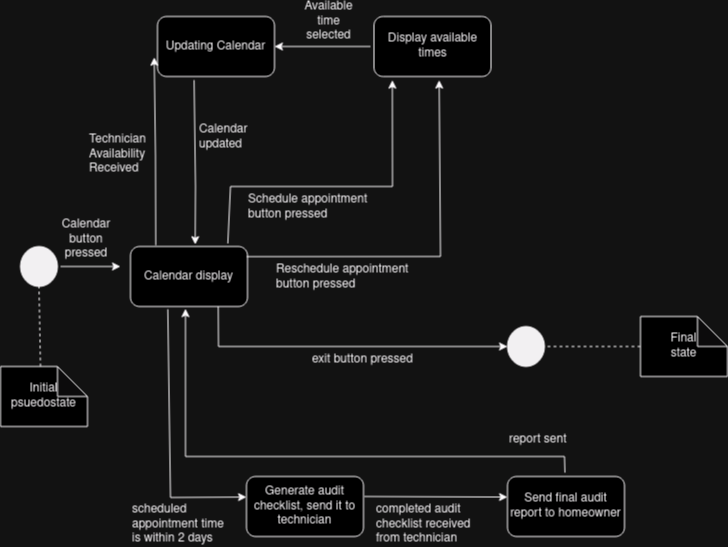

The diagram above was exported from draw.io. Its source (the exported page's mxGraphModel, read from the mxfile embedded in the PNG):
<mxGraphModel dx="819" dy="1543" grid="1" gridSize="10" guides="1" tooltips="1" connect="1" arrows="1" fold="1" page="1" pageScale="1" pageWidth="850" pageHeight="1100" math="0" shadow="0">
  <root>
    <mxCell id="0" />
    <mxCell id="1" parent="0" />
    <mxCell id="1xQ1ox92cC6e60sL-DOJ-3" value="" style="ellipse;whiteSpace=wrap;html=1;aspect=fixed;fillColor=#0d0d0d;" parent="1" vertex="1">
      <mxGeometry x="20" y="220" width="37" height="40" as="geometry" />
    </mxCell>
    <mxCell id="1xQ1ox92cC6e60sL-DOJ-4" value="Initial psuedostate" style="shape=note;whiteSpace=wrap;html=1;backgroundOutline=1;darkOpacity=0.05;" parent="1" vertex="1">
      <mxGeometry y="340" width="87" height="60" as="geometry" />
    </mxCell>
    <mxCell id="1xQ1ox92cC6e60sL-DOJ-5" value="" style="endArrow=none;dashed=1;html=1;rounded=0;entryX=0.5;entryY=1;entryDx=0;entryDy=0;strokeColor=#000000;" parent="1" target="1xQ1ox92cC6e60sL-DOJ-3" edge="1">
      <mxGeometry width="50" height="50" relative="1" as="geometry">
        <mxPoint x="40" y="340" as="sourcePoint" />
        <mxPoint x="80" y="290" as="targetPoint" />
      </mxGeometry>
    </mxCell>
    <mxCell id="1xQ1ox92cC6e60sL-DOJ-6" value="" style="endArrow=classic;html=1;rounded=0;" parent="1" edge="1">
      <mxGeometry width="50" height="50" relative="1" as="geometry">
        <mxPoint x="60" y="240" as="sourcePoint" />
        <mxPoint x="120" y="240" as="targetPoint" />
      </mxGeometry>
    </mxCell>
    <mxCell id="1xQ1ox92cC6e60sL-DOJ-12" value="" style="endArrow=classic;html=1;rounded=0;entryX=1;entryY=0.5;entryDx=0;entryDy=0;" parent="1" edge="1" target="1xQ1ox92cC6e60sL-DOJ-18">
      <mxGeometry width="50" height="50" relative="1" as="geometry">
        <mxPoint x="370" y="20" as="sourcePoint" />
        <mxPoint x="640" y="160" as="targetPoint" />
      </mxGeometry>
    </mxCell>
    <mxCell id="1xQ1ox92cC6e60sL-DOJ-15" value="Generate audit checklist, send it to technician" style="rounded=1;whiteSpace=wrap;html=1;" parent="1" vertex="1">
      <mxGeometry x="246" y="450" width="117" height="60" as="geometry" />
    </mxCell>
    <mxCell id="1xQ1ox92cC6e60sL-DOJ-18" value="Updating Calendar" style="rounded=1;whiteSpace=wrap;html=1;" parent="1" vertex="1">
      <mxGeometry x="157" y="-10" width="117" height="60" as="geometry" />
    </mxCell>
    <mxCell id="1xQ1ox92cC6e60sL-DOJ-26" value="" style="endArrow=classic;html=1;rounded=0;exitX=0.216;exitY=-0.021;exitDx=0;exitDy=0;exitPerimeter=0;entryX=-0.028;entryY=0.679;entryDx=0;entryDy=0;entryPerimeter=0;" parent="1" edge="1" target="1xQ1ox92cC6e60sL-DOJ-18" source="1xQ1ox92cC6e60sL-DOJ-41">
      <mxGeometry width="50" height="50" relative="1" as="geometry">
        <mxPoint x="240" y="201" as="sourcePoint" />
        <mxPoint x="210" y="150" as="targetPoint" />
        <Array as="points">
          <mxPoint x="155" y="130" />
        </Array>
      </mxGeometry>
    </mxCell>
    <mxCell id="1xQ1ox92cC6e60sL-DOJ-27" value="" style="endArrow=classic;html=1;rounded=0;exitX=0.491;exitY=-0.064;exitDx=0;exitDy=0;exitPerimeter=0;entryX=0.47;entryY=1.036;entryDx=0;entryDy=0;entryPerimeter=0;" parent="1" target="1xQ1ox92cC6e60sL-DOJ-41" edge="1" source="8BsJafBZphF7dqviJZzx-17">
      <mxGeometry width="50" height="50" relative="1" as="geometry">
        <mxPoint x="690" y="360" as="sourcePoint" />
        <mxPoint x="1100.72" y="239.5" as="targetPoint" />
        <Array as="points">
          <mxPoint x="564" y="430" />
          <mxPoint x="185" y="430" />
        </Array>
      </mxGeometry>
    </mxCell>
    <mxCell id="1xQ1ox92cC6e60sL-DOJ-28" value="" style="ellipse;whiteSpace=wrap;html=1;aspect=fixed;fillColor=#0d0d0d;" parent="1" vertex="1">
      <mxGeometry x="507" y="300" width="37" height="40" as="geometry" />
    </mxCell>
    <mxCell id="1xQ1ox92cC6e60sL-DOJ-29" value="Final &lt;br&gt;state" style="shape=note;whiteSpace=wrap;html=1;backgroundOutline=1;darkOpacity=0.05;" parent="1" vertex="1">
      <mxGeometry x="640" y="290" width="87" height="60" as="geometry" />
    </mxCell>
    <mxCell id="1xQ1ox92cC6e60sL-DOJ-30" value="" style="endArrow=none;dashed=1;html=1;rounded=0;entryX=1;entryY=0.5;entryDx=0;entryDy=0;strokeColor=#000000;exitX=0;exitY=0.5;exitDx=0;exitDy=0;exitPerimeter=0;" parent="1" target="1xQ1ox92cC6e60sL-DOJ-28" edge="1" source="1xQ1ox92cC6e60sL-DOJ-29">
      <mxGeometry width="50" height="50" relative="1" as="geometry">
        <mxPoint x="1130" y="340" as="sourcePoint" />
        <mxPoint x="1170" y="290" as="targetPoint" />
      </mxGeometry>
    </mxCell>
    <mxCell id="1xQ1ox92cC6e60sL-DOJ-31" value="Available time selected" style="text;html=1;strokeColor=none;fillColor=none;align=center;verticalAlign=middle;whiteSpace=wrap;rounded=0;" parent="1" vertex="1">
      <mxGeometry x="300" y="-20" width="57" height="30" as="geometry" />
    </mxCell>
    <mxCell id="1xQ1ox92cC6e60sL-DOJ-41" value="Calendar display" style="rounded=1;whiteSpace=wrap;html=1;" parent="1" vertex="1">
      <mxGeometry x="130" y="220" width="117" height="60" as="geometry" />
    </mxCell>
    <mxCell id="8BsJafBZphF7dqviJZzx-1" value="Calendar button pressed" style="text;html=1;strokeColor=none;fillColor=none;align=center;verticalAlign=middle;whiteSpace=wrap;rounded=0;" vertex="1" parent="1">
      <mxGeometry x="50" y="190" width="71.5" height="45" as="geometry" />
    </mxCell>
    <mxCell id="8BsJafBZphF7dqviJZzx-2" value="Technician Availability Received" style="text;whiteSpace=wrap;html=1;" vertex="1" parent="1">
      <mxGeometry x="87" y="100" width="70" height="40" as="geometry" />
    </mxCell>
    <mxCell id="8BsJafBZphF7dqviJZzx-3" value="" style="endArrow=classic;html=1;rounded=0;exitX=0.313;exitY=1.06;exitDx=0;exitDy=0;exitPerimeter=0;entryX=0.553;entryY=-0.031;entryDx=0;entryDy=0;entryPerimeter=0;" edge="1" parent="1" source="1xQ1ox92cC6e60sL-DOJ-18" target="1xQ1ox92cC6e60sL-DOJ-41">
      <mxGeometry width="50" height="50" relative="1" as="geometry">
        <mxPoint x="370" y="235" as="sourcePoint" />
        <mxPoint x="425" y="166" as="targetPoint" />
        <Array as="points">
          <mxPoint x="195" y="160" />
        </Array>
      </mxGeometry>
    </mxCell>
    <mxCell id="8BsJafBZphF7dqviJZzx-5" value="Calendar updated" style="text;whiteSpace=wrap;html=1;" vertex="1" parent="1">
      <mxGeometry x="197" y="90" width="70" height="40" as="geometry" />
    </mxCell>
    <mxCell id="8BsJafBZphF7dqviJZzx-6" value="" style="endArrow=classic;html=1;rounded=0;exitX=0.832;exitY=-0.05;exitDx=0;exitDy=0;exitPerimeter=0;entryX=0.157;entryY=1.06;entryDx=0;entryDy=0;entryPerimeter=0;" edge="1" parent="1" source="1xQ1ox92cC6e60sL-DOJ-41" target="8BsJafBZphF7dqviJZzx-8">
      <mxGeometry width="50" height="50" relative="1" as="geometry">
        <mxPoint x="247" y="269.43" as="sourcePoint" />
        <mxPoint x="390" y="270" as="targetPoint" />
        <Array as="points">
          <mxPoint x="230" y="160" />
          <mxPoint x="392" y="160" />
        </Array>
      </mxGeometry>
    </mxCell>
    <mxCell id="8BsJafBZphF7dqviJZzx-7" value="Schedule appointment button pressed" style="text;whiteSpace=wrap;html=1;" vertex="1" parent="1">
      <mxGeometry x="246" y="160" width="124" height="40" as="geometry" />
    </mxCell>
    <mxCell id="8BsJafBZphF7dqviJZzx-8" value="Display available times" style="rounded=1;whiteSpace=wrap;html=1;" vertex="1" parent="1">
      <mxGeometry x="373.5" y="-10" width="117" height="60" as="geometry" />
    </mxCell>
    <mxCell id="8BsJafBZphF7dqviJZzx-9" value="Reschedule appointment button pressed" style="text;whiteSpace=wrap;html=1;" vertex="1" parent="1">
      <mxGeometry x="274" y="230" width="136" height="40" as="geometry" />
    </mxCell>
    <mxCell id="8BsJafBZphF7dqviJZzx-10" value="" style="endArrow=classic;html=1;rounded=0;exitX=0.993;exitY=0.169;exitDx=0;exitDy=0;exitPerimeter=0;entryX=0.557;entryY=1.06;entryDx=0;entryDy=0;entryPerimeter=0;" edge="1" parent="1" source="1xQ1ox92cC6e60sL-DOJ-41" target="8BsJafBZphF7dqviJZzx-8">
      <mxGeometry width="50" height="50" relative="1" as="geometry">
        <mxPoint x="220" y="340" as="sourcePoint" />
        <mxPoint x="470" y="290" as="targetPoint" />
        <Array as="points">
          <mxPoint x="440" y="230" />
        </Array>
      </mxGeometry>
    </mxCell>
    <mxCell id="8BsJafBZphF7dqviJZzx-12" value="" style="endArrow=classic;html=1;rounded=0;exitX=0.319;exitY=1.045;exitDx=0;exitDy=0;exitPerimeter=0;" edge="1" parent="1" source="1xQ1ox92cC6e60sL-DOJ-41">
      <mxGeometry width="50" height="50" relative="1" as="geometry">
        <mxPoint x="103" y="470" as="sourcePoint" />
        <mxPoint x="246" y="470.57" as="targetPoint" />
        <Array as="points">
          <mxPoint x="170" y="471" />
        </Array>
      </mxGeometry>
    </mxCell>
    <mxCell id="8BsJafBZphF7dqviJZzx-13" value="scheduled appointment time is within 2 days" style="text;whiteSpace=wrap;html=1;" vertex="1" parent="1">
      <mxGeometry x="130" y="470" width="103" height="40" as="geometry" />
    </mxCell>
    <mxCell id="8BsJafBZphF7dqviJZzx-15" value="" style="endArrow=classic;html=1;rounded=0;" edge="1" parent="1">
      <mxGeometry width="50" height="50" relative="1" as="geometry">
        <mxPoint x="364" y="470" as="sourcePoint" />
        <mxPoint x="507" y="470.57" as="targetPoint" />
      </mxGeometry>
    </mxCell>
    <mxCell id="8BsJafBZphF7dqviJZzx-16" value="completed audit checklist received from technician" style="text;whiteSpace=wrap;html=1;" vertex="1" parent="1">
      <mxGeometry x="373.5" y="470" width="103" height="40" as="geometry" />
    </mxCell>
    <mxCell id="8BsJafBZphF7dqviJZzx-17" value="Send final audit report to homeowner" style="rounded=1;whiteSpace=wrap;html=1;" vertex="1" parent="1">
      <mxGeometry x="507" y="450" width="117" height="60" as="geometry" />
    </mxCell>
    <mxCell id="8BsJafBZphF7dqviJZzx-19" value="report sent" style="text;whiteSpace=wrap;html=1;" vertex="1" parent="1">
      <mxGeometry x="507" y="400" width="68" height="20" as="geometry" />
    </mxCell>
    <mxCell id="8BsJafBZphF7dqviJZzx-23" value="" style="endArrow=classic;html=1;rounded=0;entryX=0;entryY=0.5;entryDx=0;entryDy=0;exitX=0.75;exitY=1;exitDx=0;exitDy=0;" edge="1" parent="1" source="1xQ1ox92cC6e60sL-DOJ-41" target="1xQ1ox92cC6e60sL-DOJ-28">
      <mxGeometry width="50" height="50" relative="1" as="geometry">
        <mxPoint x="376.5" y="330" as="sourcePoint" />
        <mxPoint x="280.5" y="330" as="targetPoint" />
        <Array as="points">
          <mxPoint x="218" y="320" />
        </Array>
      </mxGeometry>
    </mxCell>
    <mxCell id="8BsJafBZphF7dqviJZzx-24" value="exit button pressed" style="text;whiteSpace=wrap;html=1;" vertex="1" parent="1">
      <mxGeometry x="310" y="320" width="120" height="40" as="geometry" />
    </mxCell>
  </root>
</mxGraphModel>